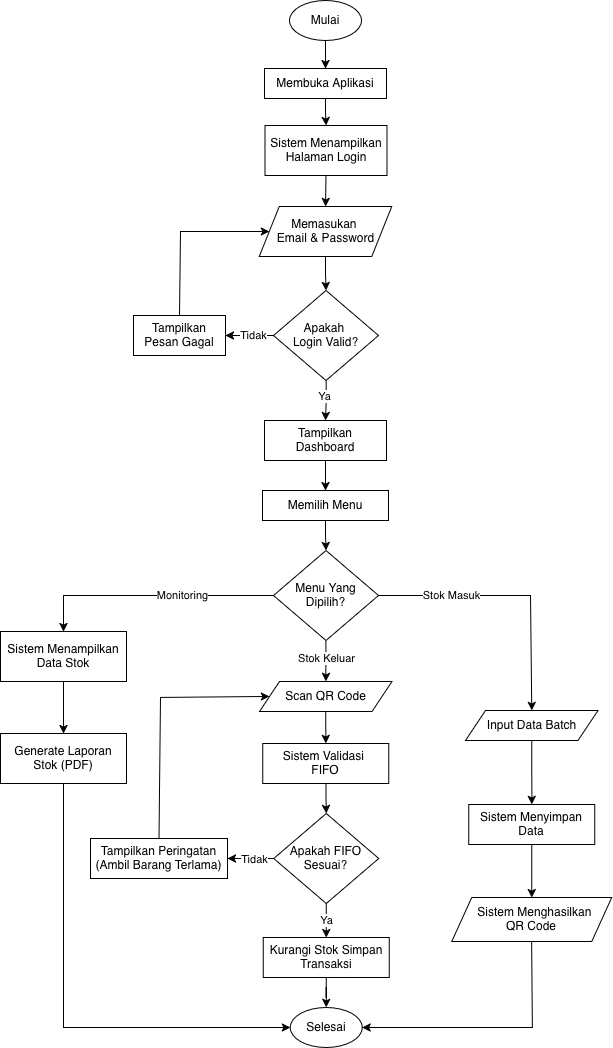

The diagram above was exported from draw.io. Its source (the exported page's mxGraphModel, read from the mxfile embedded in the PNG):
<mxGraphModel dx="1794" dy="1244" grid="1" gridSize="10" guides="1" tooltips="1" connect="1" arrows="1" fold="1" page="1" pageScale="1" pageWidth="850" pageHeight="1100" math="0" shadow="0">
  <root>
    <mxCell id="0" />
    <mxCell id="1" parent="0" />
    <mxCell id="sOq21I4Iridfk5W6JxaC-1" parent="1" style="ellipse;whiteSpace=wrap;html=1;" value="Mulai" vertex="1">
      <mxGeometry height="40" width="72" x="389" y="26" as="geometry" />
    </mxCell>
    <mxCell id="sOq21I4Iridfk5W6JxaC-7" edge="1" parent="1" style="edgeStyle=orthogonalEdgeStyle;rounded=0;orthogonalLoop=1;jettySize=auto;html=1;" target="sOq21I4Iridfk5W6JxaC-6" value="">
      <mxGeometry relative="1" as="geometry">
        <mxPoint x="425" y="66" as="sourcePoint" />
      </mxGeometry>
    </mxCell>
    <mxCell id="sOq21I4Iridfk5W6JxaC-9" edge="1" parent="1" source="sOq21I4Iridfk5W6JxaC-6" style="edgeStyle=orthogonalEdgeStyle;rounded=0;orthogonalLoop=1;jettySize=auto;html=1;" target="sOq21I4Iridfk5W6JxaC-8" value="">
      <mxGeometry relative="1" as="geometry" />
    </mxCell>
    <mxCell id="sOq21I4Iridfk5W6JxaC-6" parent="1" style="rounded=0;whiteSpace=wrap;html=1;" value="Membuka Aplikasi" vertex="1">
      <mxGeometry height="30" width="122" x="364" y="94" as="geometry" />
    </mxCell>
    <mxCell id="sOq21I4Iridfk5W6JxaC-14" edge="1" parent="1" source="sOq21I4Iridfk5W6JxaC-8" style="edgeStyle=orthogonalEdgeStyle;rounded=0;orthogonalLoop=1;jettySize=auto;html=1;exitX=0.5;exitY=1;exitDx=0;exitDy=0;entryX=0.5;entryY=0;entryDx=0;entryDy=0;" target="sOq21I4Iridfk5W6JxaC-32" value="">
      <mxGeometry relative="1" as="geometry">
        <mxPoint x="425" y="206" as="sourcePoint" />
        <mxPoint x="425" y="266" as="targetPoint" />
      </mxGeometry>
    </mxCell>
    <mxCell id="sOq21I4Iridfk5W6JxaC-8" parent="1" style="rounded=0;whiteSpace=wrap;html=1;" value="Sistem Menampilkan Halaman Login" vertex="1">
      <mxGeometry height="50" width="122" x="364.5" y="151" as="geometry" />
    </mxCell>
    <mxCell id="sOq21I4Iridfk5W6JxaC-18" edge="1" parent="1" source="sOq21I4Iridfk5W6JxaC-10" style="edgeStyle=orthogonalEdgeStyle;rounded=0;orthogonalLoop=1;jettySize=auto;html=1;" target="sOq21I4Iridfk5W6JxaC-16" value="">
      <mxGeometry relative="1" as="geometry" />
    </mxCell>
    <mxCell id="PpvgsfWJbRgfajHpS-Rv-1" connectable="0" parent="sOq21I4Iridfk5W6JxaC-18" style="edgeLabel;html=1;align=center;verticalAlign=middle;resizable=0;points=[];" value="Tidak" vertex="1">
      <mxGeometry relative="1" x="-0.0732" y="-3" as="geometry">
        <mxPoint x="1" y="2" as="offset" />
      </mxGeometry>
    </mxCell>
    <mxCell id="sOq21I4Iridfk5W6JxaC-21" edge="1" parent="1" source="sOq21I4Iridfk5W6JxaC-10" style="edgeStyle=orthogonalEdgeStyle;rounded=0;orthogonalLoop=1;jettySize=auto;html=1;" target="sOq21I4Iridfk5W6JxaC-20" value="">
      <mxGeometry relative="1" as="geometry" />
    </mxCell>
    <mxCell id="sOq21I4Iridfk5W6JxaC-23" connectable="0" parent="sOq21I4Iridfk5W6JxaC-21" style="edgeLabel;html=1;align=center;verticalAlign=middle;resizable=0;points=[];" value="Ya" vertex="1">
      <mxGeometry relative="1" x="-0.0123" y="-1" as="geometry">
        <mxPoint x="-1" y="-4" as="offset" />
      </mxGeometry>
    </mxCell>
    <mxCell id="sOq21I4Iridfk5W6JxaC-10" parent="1" style="rhombus;whiteSpace=wrap;html=1;" value="&lt;div&gt;Apakah&amp;nbsp;&lt;/div&gt;&lt;div&gt;Login Valid?&lt;/div&gt;" vertex="1">
      <mxGeometry height="90" width="105" x="373" y="316" as="geometry" />
    </mxCell>
    <mxCell id="sOq21I4Iridfk5W6JxaC-15" edge="1" parent="1" source="sOq21I4Iridfk5W6JxaC-32" style="edgeStyle=orthogonalEdgeStyle;rounded=0;orthogonalLoop=1;jettySize=auto;html=1;exitX=0.5;exitY=1;exitDx=0;exitDy=0;" target="sOq21I4Iridfk5W6JxaC-10" value="">
      <mxGeometry relative="1" as="geometry">
        <mxPoint x="425" y="316" as="sourcePoint" />
      </mxGeometry>
    </mxCell>
    <mxCell id="sOq21I4Iridfk5W6JxaC-16" parent="1" style="rounded=0;whiteSpace=wrap;html=1;" value="Tampilkan Pesan Gagal" vertex="1">
      <mxGeometry height="40" width="92" x="233" y="341" as="geometry" />
    </mxCell>
    <mxCell id="sOq21I4Iridfk5W6JxaC-19" edge="1" parent="1" source="sOq21I4Iridfk5W6JxaC-16" style="endArrow=classic;html=1;rounded=0;exitX=0.5;exitY=0;exitDx=0;exitDy=0;entryX=0;entryY=0.5;entryDx=0;entryDy=0;" target="sOq21I4Iridfk5W6JxaC-32" value="">
      <mxGeometry height="50" relative="1" width="50" as="geometry">
        <Array as="points">
          <mxPoint x="280" y="257" />
        </Array>
        <mxPoint x="450" y="436" as="sourcePoint" />
        <mxPoint x="364" y="291" as="targetPoint" />
      </mxGeometry>
    </mxCell>
    <mxCell id="sOq21I4Iridfk5W6JxaC-25" edge="1" parent="1" source="sOq21I4Iridfk5W6JxaC-20" style="edgeStyle=orthogonalEdgeStyle;rounded=0;orthogonalLoop=1;jettySize=auto;html=1;" target="sOq21I4Iridfk5W6JxaC-24" value="">
      <mxGeometry relative="1" as="geometry" />
    </mxCell>
    <mxCell id="sOq21I4Iridfk5W6JxaC-20" parent="1" style="rounded=0;whiteSpace=wrap;html=1;" value="&lt;div&gt;Tampilkan&lt;/div&gt;&lt;div&gt;Dashboard&lt;/div&gt;" vertex="1">
      <mxGeometry height="40" width="122" x="364" y="446" as="geometry" />
    </mxCell>
    <mxCell id="sOq21I4Iridfk5W6JxaC-27" edge="1" parent="1" source="sOq21I4Iridfk5W6JxaC-24" style="edgeStyle=orthogonalEdgeStyle;rounded=0;orthogonalLoop=1;jettySize=auto;html=1;" target="sOq21I4Iridfk5W6JxaC-26" value="">
      <mxGeometry relative="1" as="geometry" />
    </mxCell>
    <mxCell id="sOq21I4Iridfk5W6JxaC-24" parent="1" style="rounded=0;whiteSpace=wrap;html=1;" value="Memilih Menu" vertex="1">
      <mxGeometry height="30" width="126" x="362" y="516" as="geometry" />
    </mxCell>
    <mxCell id="sOq21I4Iridfk5W6JxaC-26" parent="1" style="rhombus;whiteSpace=wrap;html=1;" value="&lt;div&gt;Menu Yang&lt;/div&gt;&lt;div&gt;Dipilih?&lt;/div&gt;" vertex="1">
      <mxGeometry height="90" width="105" x="373" y="576" as="geometry" />
    </mxCell>
    <mxCell id="PpvgsfWJbRgfajHpS-Rv-13" edge="1" parent="1" source="sOq21I4Iridfk5W6JxaC-28" style="edgeStyle=orthogonalEdgeStyle;rounded=0;orthogonalLoop=1;jettySize=auto;html=1;" target="PpvgsfWJbRgfajHpS-Rv-12" value="">
      <mxGeometry relative="1" as="geometry" />
    </mxCell>
    <mxCell id="sOq21I4Iridfk5W6JxaC-28" parent="1" style="rounded=0;whiteSpace=wrap;html=1;" value="Sistem Menampilkan Data Stok" vertex="1">
      <mxGeometry height="50" width="126" x="100" y="657" as="geometry" />
    </mxCell>
    <mxCell id="sOq21I4Iridfk5W6JxaC-29" edge="1" parent="1" source="sOq21I4Iridfk5W6JxaC-26" style="endArrow=classic;html=1;rounded=0;exitX=0;exitY=0.5;exitDx=0;exitDy=0;entryX=0.5;entryY=0;entryDx=0;entryDy=0;" target="sOq21I4Iridfk5W6JxaC-28" value="">
      <mxGeometry height="50" relative="1" width="50" as="geometry">
        <Array as="points">
          <mxPoint x="163" y="621" />
        </Array>
        <mxPoint x="255" y="621" as="sourcePoint" />
        <mxPoint x="360" y="673" as="targetPoint" />
      </mxGeometry>
    </mxCell>
    <mxCell id="PpvgsfWJbRgfajHpS-Rv-14" connectable="0" parent="sOq21I4Iridfk5W6JxaC-29" style="edgeLabel;html=1;align=center;verticalAlign=middle;resizable=0;points=[];" value="Monitoring" vertex="1">
      <mxGeometry relative="1" x="-0.3743" y="-3" as="geometry">
        <mxPoint x="-16" y="2" as="offset" />
      </mxGeometry>
    </mxCell>
    <mxCell id="sOq21I4Iridfk5W6JxaC-34" edge="1" parent="1" source="sOq21I4Iridfk5W6JxaC-30" style="edgeStyle=orthogonalEdgeStyle;rounded=0;orthogonalLoop=1;jettySize=auto;html=1;" target="sOq21I4Iridfk5W6JxaC-33" value="">
      <mxGeometry relative="1" as="geometry" />
    </mxCell>
    <mxCell id="sOq21I4Iridfk5W6JxaC-30" parent="1" style="shape=parallelogram;perimeter=parallelogramPerimeter;whiteSpace=wrap;html=1;fixedSize=1;" value="Scan QR Code" vertex="1">
      <mxGeometry height="30" width="132.5" x="359" y="707" as="geometry" />
    </mxCell>
    <mxCell id="sOq21I4Iridfk5W6JxaC-32" parent="1" style="shape=parallelogram;perimeter=parallelogramPerimeter;whiteSpace=wrap;html=1;fixedSize=1;" value="&lt;div&gt;Memasukan&amp;nbsp;&lt;/div&gt;&lt;div&gt;Email &amp;amp; Password&lt;/div&gt;" vertex="1">
      <mxGeometry height="50" width="132.5" x="358.75" y="232" as="geometry" />
    </mxCell>
    <mxCell id="sOq21I4Iridfk5W6JxaC-36" edge="1" parent="1" source="sOq21I4Iridfk5W6JxaC-33" style="edgeStyle=orthogonalEdgeStyle;rounded=0;orthogonalLoop=1;jettySize=auto;html=1;" target="sOq21I4Iridfk5W6JxaC-35" value="">
      <mxGeometry relative="1" as="geometry" />
    </mxCell>
    <mxCell id="sOq21I4Iridfk5W6JxaC-33" parent="1" style="rounded=0;whiteSpace=wrap;html=1;" value="&lt;div&gt;Sistem Validasi&amp;nbsp;&lt;/div&gt;&lt;div&gt;FIFO&lt;/div&gt;" vertex="1">
      <mxGeometry height="40" width="126" x="362.25" y="769" as="geometry" />
    </mxCell>
    <mxCell id="sOq21I4Iridfk5W6JxaC-38" edge="1" parent="1" source="sOq21I4Iridfk5W6JxaC-35" style="edgeStyle=orthogonalEdgeStyle;rounded=0;orthogonalLoop=1;jettySize=auto;html=1;" target="sOq21I4Iridfk5W6JxaC-37" value="">
      <mxGeometry relative="1" as="geometry" />
    </mxCell>
    <mxCell id="sOq21I4Iridfk5W6JxaC-39" connectable="0" parent="sOq21I4Iridfk5W6JxaC-38" style="edgeLabel;html=1;align=center;verticalAlign=middle;resizable=0;points=[];" value="Ya" vertex="1">
      <mxGeometry relative="1" x="-0.4276" as="geometry">
        <mxPoint x="-1" y="2" as="offset" />
      </mxGeometry>
    </mxCell>
    <mxCell id="sOq21I4Iridfk5W6JxaC-41" edge="1" parent="1" source="sOq21I4Iridfk5W6JxaC-35" style="edgeStyle=orthogonalEdgeStyle;rounded=0;orthogonalLoop=1;jettySize=auto;html=1;" target="sOq21I4Iridfk5W6JxaC-40" value="">
      <mxGeometry relative="1" as="geometry" />
    </mxCell>
    <mxCell id="sOq21I4Iridfk5W6JxaC-42" connectable="0" parent="sOq21I4Iridfk5W6JxaC-41" style="edgeLabel;html=1;align=center;verticalAlign=middle;resizable=0;points=[];" value="Tidak" vertex="1">
      <mxGeometry relative="1" x="-0.4012" y="1" as="geometry">
        <mxPoint x="-6" y="-1" as="offset" />
      </mxGeometry>
    </mxCell>
    <mxCell id="sOq21I4Iridfk5W6JxaC-35" parent="1" style="rhombus;whiteSpace=wrap;html=1;" value="Apakah FIFO Sesuai?" vertex="1">
      <mxGeometry height="90" width="105" x="373.25" y="839" as="geometry" />
    </mxCell>
    <mxCell id="sOq21I4Iridfk5W6JxaC-53" edge="1" parent="1" source="sOq21I4Iridfk5W6JxaC-37" style="edgeStyle=orthogonalEdgeStyle;rounded=0;orthogonalLoop=1;jettySize=auto;html=1;" target="sOq21I4Iridfk5W6JxaC-52" value="">
      <mxGeometry relative="1" as="geometry" />
    </mxCell>
    <mxCell id="sOq21I4Iridfk5W6JxaC-37" parent="1" style="rounded=0;whiteSpace=wrap;html=1;" value="Kurangi Stok Simpan Transaksi" vertex="1">
      <mxGeometry height="40" width="126" x="362.75" y="963" as="geometry" />
    </mxCell>
    <mxCell id="sOq21I4Iridfk5W6JxaC-40" parent="1" style="rounded=0;whiteSpace=wrap;html=1;" value="&lt;div&gt;Tampilkan Peringatan&lt;/div&gt;&lt;div&gt;(Ambil Barang Terlama)&lt;/div&gt;" vertex="1">
      <mxGeometry height="40" width="137" x="190" y="864" as="geometry" />
    </mxCell>
    <mxCell id="sOq21I4Iridfk5W6JxaC-43" edge="1" parent="1" source="sOq21I4Iridfk5W6JxaC-40" style="endArrow=classic;html=1;rounded=0;exitX=0.5;exitY=0;exitDx=0;exitDy=0;entryX=0;entryY=0.5;entryDx=0;entryDy=0;" target="sOq21I4Iridfk5W6JxaC-30" value="">
      <mxGeometry height="50" relative="1" width="50" as="geometry">
        <Array as="points">
          <mxPoint x="260" y="723" />
        </Array>
        <mxPoint x="320" y="883" as="sourcePoint" />
        <mxPoint x="370" y="833" as="targetPoint" />
      </mxGeometry>
    </mxCell>
    <mxCell id="sOq21I4Iridfk5W6JxaC-48" edge="1" parent="1" source="sOq21I4Iridfk5W6JxaC-45" style="edgeStyle=orthogonalEdgeStyle;rounded=0;orthogonalLoop=1;jettySize=auto;html=1;" target="sOq21I4Iridfk5W6JxaC-47" value="">
      <mxGeometry relative="1" as="geometry" />
    </mxCell>
    <mxCell id="sOq21I4Iridfk5W6JxaC-45" parent="1" style="shape=parallelogram;perimeter=parallelogramPerimeter;whiteSpace=wrap;html=1;fixedSize=1;" value="Input Data Batch" vertex="1">
      <mxGeometry height="30" width="132.5" x="565" y="736" as="geometry" />
    </mxCell>
    <mxCell id="sOq21I4Iridfk5W6JxaC-46" edge="1" parent="1" source="sOq21I4Iridfk5W6JxaC-26" style="endArrow=classic;html=1;rounded=0;exitX=1;exitY=0.5;exitDx=0;exitDy=0;entryX=0.5;entryY=0;entryDx=0;entryDy=0;" target="sOq21I4Iridfk5W6JxaC-45" value="">
      <mxGeometry height="50" relative="1" width="50" as="geometry">
        <Array as="points">
          <mxPoint x="630" y="621" />
        </Array>
        <mxPoint x="600.0000000000001" y="621" as="sourcePoint" />
        <mxPoint x="624" y="707" as="targetPoint" />
      </mxGeometry>
    </mxCell>
    <mxCell id="PpvgsfWJbRgfajHpS-Rv-15" connectable="0" parent="sOq21I4Iridfk5W6JxaC-46" style="edgeLabel;html=1;align=center;verticalAlign=middle;resizable=0;points=[];" value="Stok Masuk" vertex="1">
      <mxGeometry relative="1" x="-0.4678" as="geometry">
        <mxPoint y="-1" as="offset" />
      </mxGeometry>
    </mxCell>
    <mxCell id="sOq21I4Iridfk5W6JxaC-50" edge="1" parent="1" source="sOq21I4Iridfk5W6JxaC-47" style="edgeStyle=orthogonalEdgeStyle;rounded=0;orthogonalLoop=1;jettySize=auto;html=1;entryX=0.5;entryY=0;entryDx=0;entryDy=0;" target="PpvgsfWJbRgfajHpS-Rv-2" value="">
      <mxGeometry relative="1" as="geometry">
        <mxPoint x="632.25" y="904" as="targetPoint" />
      </mxGeometry>
    </mxCell>
    <mxCell id="sOq21I4Iridfk5W6JxaC-47" parent="1" style="rounded=0;whiteSpace=wrap;html=1;" value="&lt;div&gt;Sistem Menyimpan Data&lt;/div&gt;" vertex="1">
      <mxGeometry height="40" width="126" x="568.25" y="830" as="geometry" />
    </mxCell>
    <mxCell id="sOq21I4Iridfk5W6JxaC-52" parent="1" style="ellipse;whiteSpace=wrap;html=1;" value="Selesai" vertex="1">
      <mxGeometry height="40" width="72" x="389.75" y="1033" as="geometry" />
    </mxCell>
    <mxCell id="sOq21I4Iridfk5W6JxaC-54" edge="1" parent="1" source="PpvgsfWJbRgfajHpS-Rv-2" style="endArrow=classic;html=1;rounded=0;exitX=0.5;exitY=1;exitDx=0;exitDy=0;entryX=1;entryY=0.5;entryDx=0;entryDy=0;" target="sOq21I4Iridfk5W6JxaC-52" value="">
      <mxGeometry height="50" relative="1" width="50" as="geometry">
        <Array as="points">
          <mxPoint x="632" y="1053" />
        </Array>
        <mxPoint x="632.25" y="944" as="sourcePoint" />
        <mxPoint x="390" y="893" as="targetPoint" />
      </mxGeometry>
    </mxCell>
    <mxCell id="sOq21I4Iridfk5W6JxaC-55" edge="1" parent="1" source="PpvgsfWJbRgfajHpS-Rv-12" style="endArrow=classic;html=1;rounded=0;exitX=0.5;exitY=1;exitDx=0;exitDy=0;entryX=0;entryY=0.5;entryDx=0;entryDy=0;" target="sOq21I4Iridfk5W6JxaC-52" value="">
      <mxGeometry height="50" relative="1" width="50" as="geometry">
        <Array as="points">
          <mxPoint x="163" y="1053" />
        </Array>
        <mxPoint x="383" y="648" as="sourcePoint" />
        <mxPoint x="103" y="813" as="targetPoint" />
      </mxGeometry>
    </mxCell>
    <mxCell id="PpvgsfWJbRgfajHpS-Rv-2" parent="1" style="shape=parallelogram;perimeter=parallelogramPerimeter;whiteSpace=wrap;html=1;fixedSize=1;" value="&lt;div&gt;&amp;nbsp; Sistem Menghasilkan&lt;/div&gt;&lt;div&gt;QR Code&lt;/div&gt;" vertex="1">
      <mxGeometry height="44" width="160" x="551.25" y="923" as="geometry" />
    </mxCell>
    <mxCell id="PpvgsfWJbRgfajHpS-Rv-6" edge="1" parent="1" source="sOq21I4Iridfk5W6JxaC-26" style="edgeStyle=orthogonalEdgeStyle;rounded=0;orthogonalLoop=1;jettySize=auto;html=1;entryX=0.5;entryY=0;entryDx=0;entryDy=0;exitX=0.5;exitY=1;exitDx=0;exitDy=0;" target="sOq21I4Iridfk5W6JxaC-30" value="">
      <mxGeometry relative="1" as="geometry">
        <mxPoint x="425.7142857142858" y="726" as="sourcePoint" />
      </mxGeometry>
    </mxCell>
    <mxCell id="PpvgsfWJbRgfajHpS-Rv-16" connectable="0" parent="PpvgsfWJbRgfajHpS-Rv-6" style="edgeLabel;html=1;align=center;verticalAlign=middle;resizable=0;points=[];" value="Stok Keluar" vertex="1">
      <mxGeometry relative="1" x="-0.2194" y="1" as="geometry">
        <mxPoint x="-2" y="1" as="offset" />
      </mxGeometry>
    </mxCell>
    <mxCell id="PpvgsfWJbRgfajHpS-Rv-12" parent="1" style="rounded=0;whiteSpace=wrap;html=1;" value="Generate Laporan Stok (PDF)" vertex="1">
      <mxGeometry height="50" width="126" x="100" y="759" as="geometry" />
    </mxCell>
  </root>
</mxGraphModel>